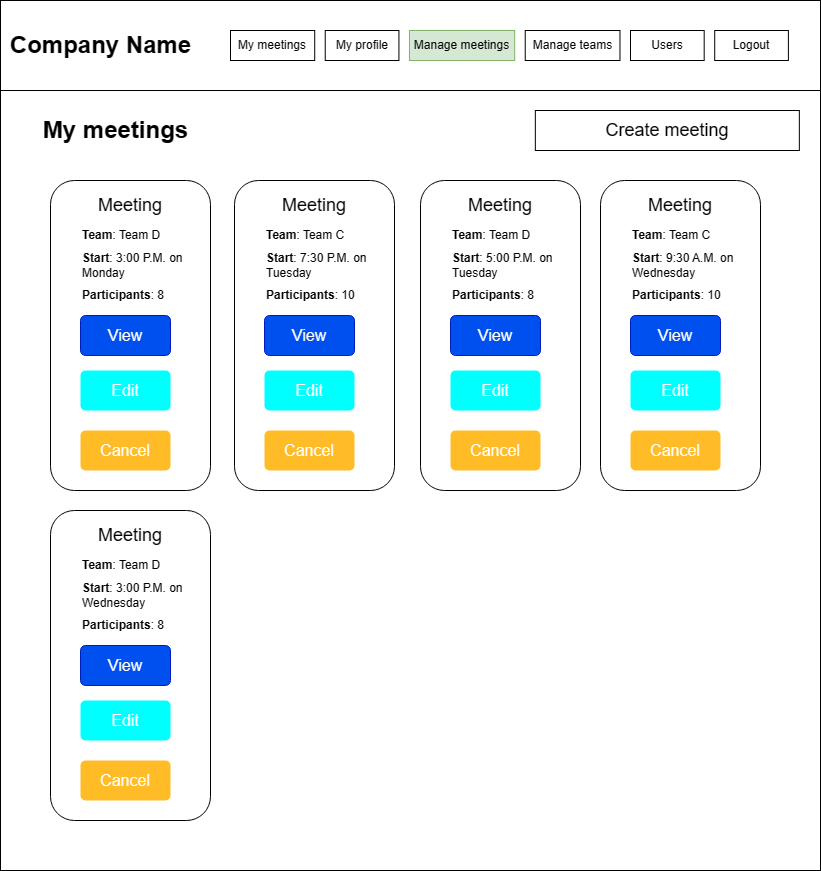

The diagram above was exported from draw.io. Its source (the exported page's mxGraphModel, read from the mxfile embedded in the PNG):
<mxGraphModel dx="993" dy="549" grid="1" gridSize="10" guides="1" tooltips="1" connect="1" arrows="1" fold="1" page="1" pageScale="1" pageWidth="827" pageHeight="1169" math="0" shadow="0">
  <root>
    <mxCell id="0" />
    <mxCell id="1" parent="0" />
    <mxCell id="PEnx-Mzs1PN0n81BLDPG-1" value="" style="rounded=0;whiteSpace=wrap;html=1;" vertex="1" parent="1">
      <mxGeometry x="20" y="30" width="820" height="870" as="geometry" />
    </mxCell>
    <mxCell id="PEnx-Mzs1PN0n81BLDPG-2" value="" style="rounded=0;whiteSpace=wrap;html=1;" vertex="1" parent="1">
      <mxGeometry x="20" y="30" width="820" height="90" as="geometry" />
    </mxCell>
    <mxCell id="PEnx-Mzs1PN0n81BLDPG-3" value="Company Name" style="text;strokeColor=none;fillColor=none;html=1;fontSize=24;fontStyle=1;verticalAlign=middle;align=center;" vertex="1" parent="1">
      <mxGeometry x="70" y="55" width="100" height="40" as="geometry" />
    </mxCell>
    <mxCell id="PEnx-Mzs1PN0n81BLDPG-4" value="Logout" style="rounded=0;whiteSpace=wrap;html=1;" vertex="1" parent="1">
      <mxGeometry x="734.2105263157896" y="60" width="73.68421052631581" height="30" as="geometry" />
    </mxCell>
    <mxCell id="PEnx-Mzs1PN0n81BLDPG-5" value="Users" style="rounded=0;whiteSpace=wrap;html=1;" vertex="1" parent="1">
      <mxGeometry x="650.0000000000001" y="60" width="73.68421052631581" height="30" as="geometry" />
    </mxCell>
    <mxCell id="PEnx-Mzs1PN0n81BLDPG-6" value="Manage teams" style="rounded=0;whiteSpace=wrap;html=1;" vertex="1" parent="1">
      <mxGeometry x="544.7368421052632" y="60" width="94.73684210526316" height="30" as="geometry" />
    </mxCell>
    <mxCell id="PEnx-Mzs1PN0n81BLDPG-7" value="Manage meetings" style="rounded=0;whiteSpace=wrap;html=1;fillColor=#d5e8d4;strokeColor=#82b366;" vertex="1" parent="1">
      <mxGeometry x="428.9473684210527" y="60" width="105.26315789473685" height="30" as="geometry" />
    </mxCell>
    <mxCell id="PEnx-Mzs1PN0n81BLDPG-8" value="My profile" style="rounded=0;whiteSpace=wrap;html=1;" vertex="1" parent="1">
      <mxGeometry x="344.73684210526324" y="60" width="73.68421052631581" height="30" as="geometry" />
    </mxCell>
    <mxCell id="PEnx-Mzs1PN0n81BLDPG-9" value="My meetings" style="rounded=0;whiteSpace=wrap;html=1;" vertex="1" parent="1">
      <mxGeometry x="250" y="60" width="84.21052631578948" height="30" as="geometry" />
    </mxCell>
    <mxCell id="PEnx-Mzs1PN0n81BLDPG-10" value="My meetings" style="text;strokeColor=none;fillColor=none;html=1;fontSize=24;fontStyle=1;verticalAlign=middle;align=center;" vertex="1" parent="1">
      <mxGeometry x="30" y="140" width="210" height="40" as="geometry" />
    </mxCell>
    <mxCell id="PEnx-Mzs1PN0n81BLDPG-15" value="&lt;font style=&quot;font-size: 18px;&quot;&gt;Create meeting&lt;/font&gt;" style="rounded=0;whiteSpace=wrap;html=1;" vertex="1" parent="1">
      <mxGeometry x="554.8399999999999" y="140" width="264" height="40" as="geometry" />
    </mxCell>
    <mxCell id="PEnx-Mzs1PN0n81BLDPG-49" value="" style="group" vertex="1" connectable="0" parent="1">
      <mxGeometry x="70" y="540" width="160" height="310" as="geometry" />
    </mxCell>
    <mxCell id="PEnx-Mzs1PN0n81BLDPG-50" value="" style="rounded=1;whiteSpace=wrap;html=1;" vertex="1" parent="PEnx-Mzs1PN0n81BLDPG-49">
      <mxGeometry width="160" height="310" as="geometry" />
    </mxCell>
    <mxCell id="PEnx-Mzs1PN0n81BLDPG-51" value="&lt;font style=&quot;font-size: 18px;&quot;&gt;Meeting&lt;/font&gt;" style="text;html=1;strokeColor=none;fillColor=none;align=center;verticalAlign=middle;whiteSpace=wrap;rounded=0;" vertex="1" parent="PEnx-Mzs1PN0n81BLDPG-49">
      <mxGeometry x="20" y="10" width="120" height="30" as="geometry" />
    </mxCell>
    <mxCell id="PEnx-Mzs1PN0n81BLDPG-52" value="&lt;b&gt;Team&lt;/b&gt;: Team D" style="text;html=1;strokeColor=none;fillColor=none;align=left;verticalAlign=middle;whiteSpace=wrap;rounded=0;" vertex="1" parent="PEnx-Mzs1PN0n81BLDPG-49">
      <mxGeometry x="30" y="40" width="110" height="30" as="geometry" />
    </mxCell>
    <mxCell id="PEnx-Mzs1PN0n81BLDPG-53" value="&lt;b&gt;Start&lt;/b&gt;: 3:00 P.M. on Wednesday" style="text;html=1;strokeColor=none;fillColor=none;align=left;verticalAlign=middle;whiteSpace=wrap;rounded=0;" vertex="1" parent="PEnx-Mzs1PN0n81BLDPG-49">
      <mxGeometry x="30" y="70" width="110" height="30" as="geometry" />
    </mxCell>
    <mxCell id="PEnx-Mzs1PN0n81BLDPG-54" value="&lt;b&gt;Participants&lt;/b&gt;: 8" style="text;html=1;strokeColor=none;fillColor=none;align=left;verticalAlign=middle;whiteSpace=wrap;rounded=0;" vertex="1" parent="PEnx-Mzs1PN0n81BLDPG-49">
      <mxGeometry x="30" y="100" width="110" height="30" as="geometry" />
    </mxCell>
    <mxCell id="PEnx-Mzs1PN0n81BLDPG-55" value="Edit" style="html=1;shadow=0;dashed=0;shape=mxgraph.bootstrap.rrect;rSize=5;strokeColor=none;strokeWidth=1;fillColor=#00FFFF;fontColor=#FFFFFF;whiteSpace=wrap;align=center;verticalAlign=middle;spacingLeft=0;fontStyle=0;fontSize=16;spacing=5;" vertex="1" parent="PEnx-Mzs1PN0n81BLDPG-49">
      <mxGeometry x="30" y="190" width="90" height="40" as="geometry" />
    </mxCell>
    <mxCell id="PEnx-Mzs1PN0n81BLDPG-56" value="Cancel" style="html=1;shadow=0;dashed=0;shape=mxgraph.bootstrap.rrect;rSize=5;strokeColor=none;strokeWidth=1;fillColor=#FFBC26;fontColor=#FFFFFF;whiteSpace=wrap;align=center;verticalAlign=middle;spacingLeft=0;fontStyle=0;fontSize=16;spacing=5;" vertex="1" parent="PEnx-Mzs1PN0n81BLDPG-49">
      <mxGeometry x="30" y="250" width="90" height="40" as="geometry" />
    </mxCell>
    <mxCell id="PEnx-Mzs1PN0n81BLDPG-58" value="View" style="html=1;shadow=0;dashed=0;shape=mxgraph.bootstrap.rrect;rSize=5;strokeColor=#001DBC;strokeWidth=1;fillColor=#0050ef;fontColor=#ffffff;whiteSpace=wrap;align=center;verticalAlign=middle;spacingLeft=0;fontStyle=0;fontSize=16;spacing=5;" vertex="1" parent="PEnx-Mzs1PN0n81BLDPG-49">
      <mxGeometry x="30" y="135" width="90" height="40" as="geometry" />
    </mxCell>
    <mxCell id="PEnx-Mzs1PN0n81BLDPG-59" value="" style="group" vertex="1" connectable="0" parent="1">
      <mxGeometry x="70" y="210" width="160" height="310" as="geometry" />
    </mxCell>
    <mxCell id="PEnx-Mzs1PN0n81BLDPG-60" value="" style="rounded=1;whiteSpace=wrap;html=1;" vertex="1" parent="PEnx-Mzs1PN0n81BLDPG-59">
      <mxGeometry width="160" height="310" as="geometry" />
    </mxCell>
    <mxCell id="PEnx-Mzs1PN0n81BLDPG-61" value="&lt;font style=&quot;font-size: 18px;&quot;&gt;Meeting&lt;/font&gt;" style="text;html=1;strokeColor=none;fillColor=none;align=center;verticalAlign=middle;whiteSpace=wrap;rounded=0;" vertex="1" parent="PEnx-Mzs1PN0n81BLDPG-59">
      <mxGeometry x="20" y="10" width="120" height="30" as="geometry" />
    </mxCell>
    <mxCell id="PEnx-Mzs1PN0n81BLDPG-62" value="&lt;b&gt;Team&lt;/b&gt;: Team D" style="text;html=1;strokeColor=none;fillColor=none;align=left;verticalAlign=middle;whiteSpace=wrap;rounded=0;" vertex="1" parent="PEnx-Mzs1PN0n81BLDPG-59">
      <mxGeometry x="30" y="40" width="110" height="30" as="geometry" />
    </mxCell>
    <mxCell id="PEnx-Mzs1PN0n81BLDPG-63" value="&lt;b&gt;Start&lt;/b&gt;: 3:00 P.M. on Monday" style="text;html=1;strokeColor=none;fillColor=none;align=left;verticalAlign=middle;whiteSpace=wrap;rounded=0;" vertex="1" parent="PEnx-Mzs1PN0n81BLDPG-59">
      <mxGeometry x="30" y="70" width="110" height="30" as="geometry" />
    </mxCell>
    <mxCell id="PEnx-Mzs1PN0n81BLDPG-64" value="&lt;b&gt;Participants&lt;/b&gt;: 8" style="text;html=1;strokeColor=none;fillColor=none;align=left;verticalAlign=middle;whiteSpace=wrap;rounded=0;" vertex="1" parent="PEnx-Mzs1PN0n81BLDPG-59">
      <mxGeometry x="30" y="100" width="110" height="30" as="geometry" />
    </mxCell>
    <mxCell id="PEnx-Mzs1PN0n81BLDPG-65" value="Edit" style="html=1;shadow=0;dashed=0;shape=mxgraph.bootstrap.rrect;rSize=5;strokeColor=none;strokeWidth=1;fillColor=#00FFFF;fontColor=#FFFFFF;whiteSpace=wrap;align=center;verticalAlign=middle;spacingLeft=0;fontStyle=0;fontSize=16;spacing=5;" vertex="1" parent="PEnx-Mzs1PN0n81BLDPG-59">
      <mxGeometry x="30" y="190" width="90" height="40" as="geometry" />
    </mxCell>
    <mxCell id="PEnx-Mzs1PN0n81BLDPG-66" value="Cancel" style="html=1;shadow=0;dashed=0;shape=mxgraph.bootstrap.rrect;rSize=5;strokeColor=none;strokeWidth=1;fillColor=#FFBC26;fontColor=#FFFFFF;whiteSpace=wrap;align=center;verticalAlign=middle;spacingLeft=0;fontStyle=0;fontSize=16;spacing=5;" vertex="1" parent="PEnx-Mzs1PN0n81BLDPG-59">
      <mxGeometry x="30" y="250" width="90" height="40" as="geometry" />
    </mxCell>
    <mxCell id="PEnx-Mzs1PN0n81BLDPG-67" value="View" style="html=1;shadow=0;dashed=0;shape=mxgraph.bootstrap.rrect;rSize=5;strokeColor=#001DBC;strokeWidth=1;fillColor=#0050ef;fontColor=#ffffff;whiteSpace=wrap;align=center;verticalAlign=middle;spacingLeft=0;fontStyle=0;fontSize=16;spacing=5;" vertex="1" parent="PEnx-Mzs1PN0n81BLDPG-59">
      <mxGeometry x="30" y="135" width="90" height="40" as="geometry" />
    </mxCell>
    <mxCell id="PEnx-Mzs1PN0n81BLDPG-68" value="" style="group" vertex="1" connectable="0" parent="1">
      <mxGeometry x="254" y="210" width="160" height="310" as="geometry" />
    </mxCell>
    <mxCell id="PEnx-Mzs1PN0n81BLDPG-69" value="" style="rounded=1;whiteSpace=wrap;html=1;" vertex="1" parent="PEnx-Mzs1PN0n81BLDPG-68">
      <mxGeometry width="160" height="310" as="geometry" />
    </mxCell>
    <mxCell id="PEnx-Mzs1PN0n81BLDPG-70" value="&lt;font style=&quot;font-size: 18px;&quot;&gt;Meeting&lt;/font&gt;" style="text;html=1;strokeColor=none;fillColor=none;align=center;verticalAlign=middle;whiteSpace=wrap;rounded=0;" vertex="1" parent="PEnx-Mzs1PN0n81BLDPG-68">
      <mxGeometry x="20" y="10" width="120" height="30" as="geometry" />
    </mxCell>
    <mxCell id="PEnx-Mzs1PN0n81BLDPG-71" value="&lt;b&gt;Team&lt;/b&gt;: Team C" style="text;html=1;strokeColor=none;fillColor=none;align=left;verticalAlign=middle;whiteSpace=wrap;rounded=0;" vertex="1" parent="PEnx-Mzs1PN0n81BLDPG-68">
      <mxGeometry x="30" y="40" width="110" height="30" as="geometry" />
    </mxCell>
    <mxCell id="PEnx-Mzs1PN0n81BLDPG-72" value="&lt;b&gt;Start&lt;/b&gt;: 7:30 P.M. on Tuesday" style="text;html=1;strokeColor=none;fillColor=none;align=left;verticalAlign=middle;whiteSpace=wrap;rounded=0;" vertex="1" parent="PEnx-Mzs1PN0n81BLDPG-68">
      <mxGeometry x="30" y="70" width="110" height="30" as="geometry" />
    </mxCell>
    <mxCell id="PEnx-Mzs1PN0n81BLDPG-73" value="&lt;b&gt;Participants&lt;/b&gt;: 10" style="text;html=1;strokeColor=none;fillColor=none;align=left;verticalAlign=middle;whiteSpace=wrap;rounded=0;" vertex="1" parent="PEnx-Mzs1PN0n81BLDPG-68">
      <mxGeometry x="30" y="100" width="110" height="30" as="geometry" />
    </mxCell>
    <mxCell id="PEnx-Mzs1PN0n81BLDPG-74" value="Edit" style="html=1;shadow=0;dashed=0;shape=mxgraph.bootstrap.rrect;rSize=5;strokeColor=none;strokeWidth=1;fillColor=#00FFFF;fontColor=#FFFFFF;whiteSpace=wrap;align=center;verticalAlign=middle;spacingLeft=0;fontStyle=0;fontSize=16;spacing=5;" vertex="1" parent="PEnx-Mzs1PN0n81BLDPG-68">
      <mxGeometry x="30" y="190" width="90" height="40" as="geometry" />
    </mxCell>
    <mxCell id="PEnx-Mzs1PN0n81BLDPG-75" value="Cancel" style="html=1;shadow=0;dashed=0;shape=mxgraph.bootstrap.rrect;rSize=5;strokeColor=none;strokeWidth=1;fillColor=#FFBC26;fontColor=#FFFFFF;whiteSpace=wrap;align=center;verticalAlign=middle;spacingLeft=0;fontStyle=0;fontSize=16;spacing=5;" vertex="1" parent="PEnx-Mzs1PN0n81BLDPG-68">
      <mxGeometry x="30" y="250" width="90" height="40" as="geometry" />
    </mxCell>
    <mxCell id="PEnx-Mzs1PN0n81BLDPG-76" value="View" style="html=1;shadow=0;dashed=0;shape=mxgraph.bootstrap.rrect;rSize=5;strokeColor=#001DBC;strokeWidth=1;fillColor=#0050ef;fontColor=#ffffff;whiteSpace=wrap;align=center;verticalAlign=middle;spacingLeft=0;fontStyle=0;fontSize=16;spacing=5;" vertex="1" parent="PEnx-Mzs1PN0n81BLDPG-68">
      <mxGeometry x="30" y="135" width="90" height="40" as="geometry" />
    </mxCell>
    <mxCell id="PEnx-Mzs1PN0n81BLDPG-77" value="" style="group" vertex="1" connectable="0" parent="1">
      <mxGeometry x="440" y="210" width="160" height="310" as="geometry" />
    </mxCell>
    <mxCell id="PEnx-Mzs1PN0n81BLDPG-78" value="" style="rounded=1;whiteSpace=wrap;html=1;" vertex="1" parent="PEnx-Mzs1PN0n81BLDPG-77">
      <mxGeometry width="160" height="310" as="geometry" />
    </mxCell>
    <mxCell id="PEnx-Mzs1PN0n81BLDPG-79" value="&lt;font style=&quot;font-size: 18px;&quot;&gt;Meeting&lt;/font&gt;" style="text;html=1;strokeColor=none;fillColor=none;align=center;verticalAlign=middle;whiteSpace=wrap;rounded=0;" vertex="1" parent="PEnx-Mzs1PN0n81BLDPG-77">
      <mxGeometry x="20" y="10" width="120" height="30" as="geometry" />
    </mxCell>
    <mxCell id="PEnx-Mzs1PN0n81BLDPG-80" value="&lt;b&gt;Team&lt;/b&gt;: Team D" style="text;html=1;strokeColor=none;fillColor=none;align=left;verticalAlign=middle;whiteSpace=wrap;rounded=0;" vertex="1" parent="PEnx-Mzs1PN0n81BLDPG-77">
      <mxGeometry x="30" y="40" width="110" height="30" as="geometry" />
    </mxCell>
    <mxCell id="PEnx-Mzs1PN0n81BLDPG-81" value="&lt;b&gt;Start&lt;/b&gt;: 5:00 P.M. on Tuesday" style="text;html=1;strokeColor=none;fillColor=none;align=left;verticalAlign=middle;whiteSpace=wrap;rounded=0;" vertex="1" parent="PEnx-Mzs1PN0n81BLDPG-77">
      <mxGeometry x="30" y="70" width="110" height="30" as="geometry" />
    </mxCell>
    <mxCell id="PEnx-Mzs1PN0n81BLDPG-82" value="&lt;b&gt;Participants&lt;/b&gt;: 8" style="text;html=1;strokeColor=none;fillColor=none;align=left;verticalAlign=middle;whiteSpace=wrap;rounded=0;" vertex="1" parent="PEnx-Mzs1PN0n81BLDPG-77">
      <mxGeometry x="30" y="100" width="110" height="30" as="geometry" />
    </mxCell>
    <mxCell id="PEnx-Mzs1PN0n81BLDPG-83" value="Edit" style="html=1;shadow=0;dashed=0;shape=mxgraph.bootstrap.rrect;rSize=5;strokeColor=none;strokeWidth=1;fillColor=#00FFFF;fontColor=#FFFFFF;whiteSpace=wrap;align=center;verticalAlign=middle;spacingLeft=0;fontStyle=0;fontSize=16;spacing=5;" vertex="1" parent="PEnx-Mzs1PN0n81BLDPG-77">
      <mxGeometry x="30" y="190" width="90" height="40" as="geometry" />
    </mxCell>
    <mxCell id="PEnx-Mzs1PN0n81BLDPG-84" value="Cancel" style="html=1;shadow=0;dashed=0;shape=mxgraph.bootstrap.rrect;rSize=5;strokeColor=none;strokeWidth=1;fillColor=#FFBC26;fontColor=#FFFFFF;whiteSpace=wrap;align=center;verticalAlign=middle;spacingLeft=0;fontStyle=0;fontSize=16;spacing=5;" vertex="1" parent="PEnx-Mzs1PN0n81BLDPG-77">
      <mxGeometry x="30" y="250" width="90" height="40" as="geometry" />
    </mxCell>
    <mxCell id="PEnx-Mzs1PN0n81BLDPG-85" value="View" style="html=1;shadow=0;dashed=0;shape=mxgraph.bootstrap.rrect;rSize=5;strokeColor=#001DBC;strokeWidth=1;fillColor=#0050ef;fontColor=#ffffff;whiteSpace=wrap;align=center;verticalAlign=middle;spacingLeft=0;fontStyle=0;fontSize=16;spacing=5;" vertex="1" parent="PEnx-Mzs1PN0n81BLDPG-77">
      <mxGeometry x="30" y="135" width="90" height="40" as="geometry" />
    </mxCell>
    <mxCell id="PEnx-Mzs1PN0n81BLDPG-86" value="" style="group" vertex="1" connectable="0" parent="1">
      <mxGeometry x="620" y="210" width="160" height="310" as="geometry" />
    </mxCell>
    <mxCell id="PEnx-Mzs1PN0n81BLDPG-87" value="" style="rounded=1;whiteSpace=wrap;html=1;" vertex="1" parent="PEnx-Mzs1PN0n81BLDPG-86">
      <mxGeometry width="160" height="310" as="geometry" />
    </mxCell>
    <mxCell id="PEnx-Mzs1PN0n81BLDPG-88" value="&lt;font style=&quot;font-size: 18px;&quot;&gt;Meeting&lt;/font&gt;" style="text;html=1;strokeColor=none;fillColor=none;align=center;verticalAlign=middle;whiteSpace=wrap;rounded=0;" vertex="1" parent="PEnx-Mzs1PN0n81BLDPG-86">
      <mxGeometry x="20" y="10" width="120" height="30" as="geometry" />
    </mxCell>
    <mxCell id="PEnx-Mzs1PN0n81BLDPG-89" value="&lt;b&gt;Team&lt;/b&gt;: Team C" style="text;html=1;strokeColor=none;fillColor=none;align=left;verticalAlign=middle;whiteSpace=wrap;rounded=0;" vertex="1" parent="PEnx-Mzs1PN0n81BLDPG-86">
      <mxGeometry x="30" y="40" width="110" height="30" as="geometry" />
    </mxCell>
    <mxCell id="PEnx-Mzs1PN0n81BLDPG-90" value="&lt;b&gt;Start&lt;/b&gt;: 9:30 A.M. on Wednesday" style="text;html=1;strokeColor=none;fillColor=none;align=left;verticalAlign=middle;whiteSpace=wrap;rounded=0;" vertex="1" parent="PEnx-Mzs1PN0n81BLDPG-86">
      <mxGeometry x="30" y="70" width="110" height="30" as="geometry" />
    </mxCell>
    <mxCell id="PEnx-Mzs1PN0n81BLDPG-91" value="&lt;b&gt;Participants&lt;/b&gt;: 10" style="text;html=1;strokeColor=none;fillColor=none;align=left;verticalAlign=middle;whiteSpace=wrap;rounded=0;" vertex="1" parent="PEnx-Mzs1PN0n81BLDPG-86">
      <mxGeometry x="30" y="100" width="110" height="30" as="geometry" />
    </mxCell>
    <mxCell id="PEnx-Mzs1PN0n81BLDPG-92" value="Edit" style="html=1;shadow=0;dashed=0;shape=mxgraph.bootstrap.rrect;rSize=5;strokeColor=none;strokeWidth=1;fillColor=#00FFFF;fontColor=#FFFFFF;whiteSpace=wrap;align=center;verticalAlign=middle;spacingLeft=0;fontStyle=0;fontSize=16;spacing=5;" vertex="1" parent="PEnx-Mzs1PN0n81BLDPG-86">
      <mxGeometry x="30" y="190" width="90" height="40" as="geometry" />
    </mxCell>
    <mxCell id="PEnx-Mzs1PN0n81BLDPG-93" value="Cancel" style="html=1;shadow=0;dashed=0;shape=mxgraph.bootstrap.rrect;rSize=5;strokeColor=none;strokeWidth=1;fillColor=#FFBC26;fontColor=#FFFFFF;whiteSpace=wrap;align=center;verticalAlign=middle;spacingLeft=0;fontStyle=0;fontSize=16;spacing=5;" vertex="1" parent="PEnx-Mzs1PN0n81BLDPG-86">
      <mxGeometry x="30" y="250" width="90" height="40" as="geometry" />
    </mxCell>
    <mxCell id="PEnx-Mzs1PN0n81BLDPG-94" value="View" style="html=1;shadow=0;dashed=0;shape=mxgraph.bootstrap.rrect;rSize=5;strokeColor=#001DBC;strokeWidth=1;fillColor=#0050ef;fontColor=#ffffff;whiteSpace=wrap;align=center;verticalAlign=middle;spacingLeft=0;fontStyle=0;fontSize=16;spacing=5;" vertex="1" parent="PEnx-Mzs1PN0n81BLDPG-86">
      <mxGeometry x="30" y="135" width="90" height="40" as="geometry" />
    </mxCell>
  </root>
</mxGraphModel>